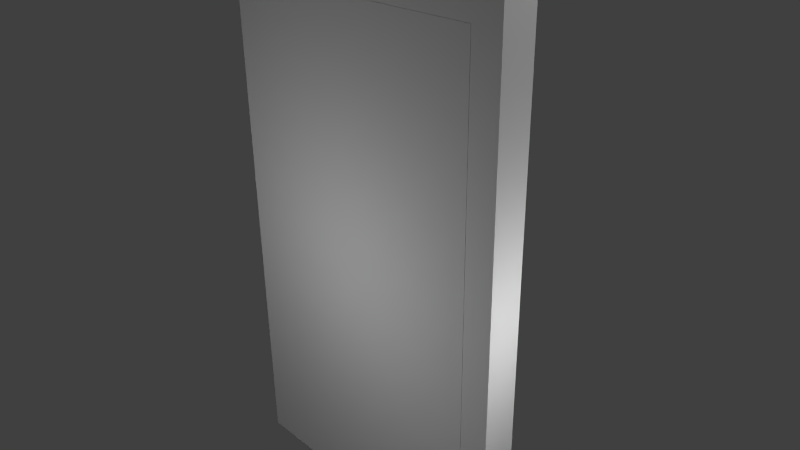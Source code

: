 # Source: door.blend  (saved by Blender 2.70.0; exported with 4.5.12 LTS)
import bpy
from mathutils import Matrix  # noqa: F401  (used for matrix-valued properties, if any)

bpy.ops.wm.read_factory_settings(use_empty=True)
scene = bpy.context.scene
scene.name = 'Scene'

# ---- collections
col_collection_1 = bpy.data.collections.new('Collection 1'); scene.collection.children.link(col_collection_1)

# ---- materials (node trees are filled in below, after node groups)
mat_material = bpy.data.materials.new('Material')
mat_material.alpha_threshold = 0.0
mat_material.use_transparent_shadow = False
mat_material.roughness = 0.5
mat_material.line_color = (0.0, 0.0, 0.0, 1.0)

# ---- material node trees

# ---- world
world_world = bpy.data.worlds.new('World'); scene.world = world_world
world_world.color = (0.05088, 0.05088, 0.05088)
world_world.use_sun_shadow = False
world_world.sun_shadow_jitter_overblur = 0.0
world_world.cycles.sampling_method = 'MANUAL'
world_world.cycles.sample_map_resolution = 256

# ---- cameras
cam_camera = bpy.data.cameras.new('Camera')
cam_camera.clip_end = 100.0
cam_camera.lens = 35.0
cam_camera.sensor_width = 32.0
cam_camera.sensor_height = 18.0
cam_camera.ortho_scale = 7.314
cam_camera.dof.focus_distance = 0.0
cam_camera.dof.aperture_fstop = 128.0

# ---- lights
light_004 = bpy.data.lights.new('Точка.004', 'POINT')
light_004.transmission_factor = 0.0
light_004.energy = 100.0
light_004.shadow_buffer_clip_start = 0.5
light_004.shadow_soft_size = 0.1
light_004.shadow_maximum_resolution = 0.006
light_004.use_absolute_resolution = True
light_004.cycles.use_multiple_importance_sampling = False
light_003 = bpy.data.lights.new('Точка.003', 'POINT')
light_003.transmission_factor = 0.0
light_003.energy = 100.0
light_003.shadow_buffer_clip_start = 0.5
light_003.shadow_soft_size = 0.1
light_003.shadow_maximum_resolution = 0.006
light_003.use_absolute_resolution = True
light_003.cycles.use_multiple_importance_sampling = False
light_002 = bpy.data.lights.new('Точка.002', 'POINT')
light_002.transmission_factor = 0.0
light_002.energy = 100.0
light_002.shadow_buffer_clip_start = 0.5
light_002.shadow_soft_size = 0.1
light_002.shadow_maximum_resolution = 0.006
light_002.use_absolute_resolution = True
light_002.cycles.use_multiple_importance_sampling = False
light_001 = bpy.data.lights.new('Точка.001', 'POINT')
light_001.transmission_factor = 0.0
light_001.energy = 100.0
light_001.shadow_buffer_clip_start = 0.5
light_001.shadow_soft_size = 0.1
light_001.shadow_maximum_resolution = 0.006
light_001.use_absolute_resolution = True
light_001.cycles.use_multiple_importance_sampling = False
light_x = bpy.data.lights.new('Точка', 'POINT')
light_x.transmission_factor = 0.0
light_x.energy = 100.0
light_x.shadow_buffer_clip_start = 0.5
light_x.shadow_soft_size = 0.1
light_x.shadow_maximum_resolution = 0.006
light_x.use_absolute_resolution = True
light_x.cycles.use_multiple_importance_sampling = False
light_lamp = bpy.data.lights.new('Lamp', 'POINT')
light_lamp.transmission_factor = 0.0
light_lamp.cutoff_distance = 30.0
light_lamp.energy = 100.0
light_lamp.shadow_buffer_clip_start = 1.001
light_lamp.shadow_soft_size = 0.1
light_lamp.shadow_maximum_resolution = 0.006
light_lamp.use_absolute_resolution = True
light_lamp.cycles.use_multiple_importance_sampling = False

# ---- meshes
me_cube = bpy.data.meshes.new('Cube')
me_cube.from_pydata([(-2.21, -0.2456, -3.881), (-2.21, 0.2456, -3.881), (2.212, 0.2456, -3.881), (2.212, -0.2456, -3.881), (-2.21, -0.2456, 3.881), (-2.21, 0.2456, 3.881), (2.212, 0.2456, 3.881), (2.212, -0.2456, 3.881), (-2.21, -0.2456, 0.0), (2.212, -0.2456, 0.0), (0.00509, -0.2456, 3.881), (0.00509, -0.2456, -3.881), (-2.21, -0.2456, 1.941), (2.212, -0.2456, -1.941), (-1.196, -0.2456, 3.881), (1.207, -0.2456, -3.881), (-2.21, -0.2456, -1.941), (2.212, -0.2456, 1.941), (1.207, -0.2456, 3.881), (-1.196, -0.2456, -3.881), (-1.797, 0.2456, -1.941), (-1.797, 0.2456, -3.881), (2.212, 0.2456, -2.911), (1.807, 0.2456, 3.881), (-2.21, 0.2456, -2.911), (-2.21, -0.2456, 2.911), (2.212, -0.2456, -2.911), (-1.797, -0.2456, 3.881), (1.807, -0.2456, -3.881), (-2.21, -0.2456, -2.911), (2.212, -0.2456, 2.911), (1.807, -0.2456, 3.881), (-1.797, -0.2456, -3.881), (0.00509, -0.2456, 3.303), (1.807, -0.2456, 0.0), (-2.21, -0.2456, 0.9704), (2.212, -0.2456, -0.9704), (-0.5956, -0.2456, 3.881), (0.6058, -0.2456, -3.881), (-2.21, -0.2456, -0.9704), (2.212, -0.2456, 0.9704), (0.6058, -0.2456, 3.881), (-0.5956, -0.2456, -3.881), (-2.21, 0.2456, 1.941), (-1.797, -0.2456, 0.0), (-1.196, 0.2456, 3.881), (2.212, 0.2456, 1.941), (1.207, 0.2456, -3.881), (-1.797, -0.2456, -1.941), (1.807, -0.2456, -1.941), (1.207, -0.2456, 3.303), (1.807, -0.2456, 1.941), (-1.196, 0.2456, -3.881), (2.212, 0.2456, -1.941), (-1.196, -0.2456, 3.303), (1.207, 0.2456, 3.881), (-1.797, -0.2456, 1.941), (-1.797, -0.2456, -2.911), (-2.21, 0.2456, -1.941), (-1.797, -0.2456, 0.9704), (0.00509, 0.2456, -3.881), (2.212, 0.2456, 0.0), (-1.797, -0.2456, -0.9704), (1.807, -0.2456, -2.911), (1.807, -0.2456, -0.9704), (0.00509, 0.2456, 3.881), (1.807, -0.2456, 0.9704), (1.807, -0.2456, 3.303), (0.6058, -0.2456, 3.303), (-2.21, 0.2456, 0.0), (-0.5956, -0.2456, 3.303), (-1.797, -0.2456, 3.303), (-1.797, 0.2456, 1.941), (-1.196, 0.2456, 3.303), (1.807, 0.2456, 1.941), (1.207, 0.2456, 3.303), (1.807, 0.2456, -1.941), (-2.21, 0.2456, 0.9704), (-0.5956, 0.2456, 3.881), (2.212, 0.2456, 0.9704), (0.6058, 0.2456, -3.881), (1.807, 0.2456, 0.0), (-0.5956, 0.2456, -3.881), (2.212, 0.2456, -0.9704), (0.6058, 0.2456, 3.881), (-2.21, 0.2456, -0.9704), (-1.797, 0.2456, 0.0), (0.00509, 0.2456, 3.303), (1.807, 0.2456, -3.881), (2.212, 0.2456, 2.911), (-1.797, 0.2456, 3.881), (-2.21, 0.2456, 2.911), (1.807, 0.2456, -2.911), (-1.797, 0.2456, -0.9704), (-1.797, 0.2456, -2.911), (-0.5956, 0.2456, 3.303), (-1.797, 0.2456, 3.303), (-1.797, 0.2456, 0.9704), (1.807, 0.2456, 3.303), (0.6058, 0.2456, 3.303), (1.807, 0.2456, -0.9704), (1.807, 0.2456, 0.9704), (-1.805, -0.2484, -3.859), (-1.805, 0.2484, -3.859), (1.805, 0.2484, -3.859), (1.805, -0.2484, -3.859), (-1.805, -0.2484, 3.314), (-1.805, 0.2484, 3.314), (1.805, 0.2484, 3.314), (1.805, -0.2484, 3.314)], [], [(4, 5, 91, 43, 77, 69, 85, 58, 24, 1, 0, 29, 16, 39, 8, 35, 12, 25), (92, 22, 2, 88), (6, 7, 30, 17, 40, 9, 36, 13, 26, 3, 2, 22, 53, 83, 61, 79, 46, 89), (57, 29, 0, 32), (0, 1, 21, 52, 82, 60, 80, 47, 88, 2, 3, 28, 15, 38, 11, 42, 19, 32), (7, 6, 23, 55, 84, 65, 78, 45, 90, 5, 4, 27, 14, 37, 10, 41, 18, 31), (84, 55, 75, 99), (65, 84, 99, 87), (59, 35, 8, 44), (23, 6, 89, 98), (62, 39, 16, 48), (55, 23, 98, 75), (43, 72, 97, 77), (77, 97, 86, 69), (90, 45, 73, 96), (5, 90, 96, 91), (91, 96, 72, 43), (71, 25, 12, 56), (78, 65, 87, 95), (45, 78, 95, 73), (48, 16, 29, 57), (58, 20, 94, 24), (24, 94, 21, 1), (69, 86, 93, 85), (85, 93, 20, 58), (56, 12, 35, 59), (76, 53, 22, 92), (44, 8, 39, 62), (26, 63, 28, 3), (13, 49, 63, 26), (36, 64, 49, 13), (9, 34, 64, 36), (98, 89, 46, 74), (40, 66, 34, 9), (17, 51, 66, 40), (30, 67, 51, 17), (7, 31, 67, 30), (31, 18, 50, 67), (100, 83, 53, 76), (18, 41, 68, 50), (41, 10, 33, 68), (101, 79, 61, 81), (10, 37, 70, 33), (37, 14, 54, 70), (14, 27, 71, 54), (27, 4, 25, 71), (81, 61, 83, 100), (74, 46, 79, 101), (28, 63, 49, 64, 34, 66, 51, 67, 98, 74, 101, 81, 100, 76, 92, 88), (50, 68, 33, 70, 54, 71, 96, 73, 95, 87, 99, 75, 98, 67), (32, 21, 94, 20, 93, 86, 97, 72, 96, 71, 56, 59, 44, 62, 48, 57), (106, 107, 103, 102), (107, 108, 104, 103), (108, 109, 105, 104), (109, 106, 102, 105), (102, 103, 104, 105), (109, 108, 107, 106)])
_uv = me_cube.uv_layers.new(name='UVКарта')
_uv.uv.foreach_set('vector', [0.0, 0.0, 0.0, 0.0, 0.0, 0.0, 0.0, 0.0, 0.0, 0.0, 0.0, 0.0, 0.0, 0.0, 0.0, 0.0, 0.0, 0.0, 0.0, 0.0, 0.0, 0.0, 0.0, 0.0, 0.0, 0.0, 0.0, 0.0, 0.0, 0.0, 0.0, 0.0, 0.0, 0.0, 0.0, 0.0, 0.09007, 0.1463, 0.06723, 0.1463, 0.06724, 0.02634, 0.09007, 0.02634, 0.0, 0.0, 0.0, 0.0, 0.0, 0.0, 0.0, 0.0, 0.0, 0.0, 0.0, 0.0, 0.0, 0.0, 0.0, 0.0, 0.0, 0.0, 0.0, 0.0, 0.0, 0.0, 0.0, 0.0, 0.0, 0.0, 0.0, 0.0, 0.0, 0.0, 0.0, 0.0, 0.0, 0.0, 0.0, 0.0, 0.2281, 0.1124, 0.2199, 0.1124, 0.2199, -0.01257, 0.2281, -0.01257, 0.0, 0.0, 0.0, 0.0, 0.0, 0.0, 0.0, 0.0, 0.0, 0.0, 0.0, 0.0, 0.0, 0.0, 0.0, 0.0, 0.0, 0.0, 0.0, 0.0, 0.0, 0.0, 0.0, 0.0, 0.0, 0.0, 0.0, 0.0, 0.0, 0.0, 0.0, 0.0, 0.0, 0.0, 0.0, 0.0, 0.0, 0.0, 0.0, 0.0, 0.0, 0.0, 0.0, 0.0, 0.0, 0.0, 0.0, 0.0, 0.0, 0.0, 0.0, 0.0, 0.0, 0.0, 0.0, 0.0, 0.0, 0.0, 0.0, 0.0, 0.0, 0.0, 0.0, 0.0, 0.0, 0.0, 0.0, 0.0, 0.0, 0.0, 0.0, 0.0, 0.1357, 0.9857, 0.1129, 0.9857, 0.1129, 0.9142, 0.1357, 0.9143, 0.1586, 0.9857, 0.1357, 0.9857, 0.1357, 0.9143, 0.1586, 0.9143, 0.2281, 0.6123, 0.2199, 0.6124, 0.2199, 0.4874, 0.2281, 0.4874, 0.09006, 0.9857, 0.06722, 0.9857, 0.06722, 0.8657, 0.09006, 0.9142, 0.2281, 0.3624, 0.2199, 0.3624, 0.2199, 0.2374, 0.2281, 0.2374, 0.1129, 0.9857, 0.09006, 0.9857, 0.09006, 0.9142, 0.1129, 0.9142, 0.25, 0.746, 0.2271, 0.7459, 0.2271, 0.626, 0.25, 0.626, 0.25, 0.626, 0.2271, 0.626, 0.2272, 0.5061, 0.25, 0.5061, 0.2271, 0.9858, 0.2043, 0.9857, 0.2043, 0.9143, 0.2271, 0.9143, 0.2499, 0.9858, 0.2271, 0.9858, 0.2271, 0.9143, 0.2499, 0.8659, 0.2499, 0.8659, 0.2271, 0.9143, 0.2271, 0.7459, 0.25, 0.746, 0.2281, 0.9128, 0.2199, 0.8623, 0.2199, 0.7373, 0.2281, 0.7373, 0.1814, 0.9857, 0.1586, 0.9857, 0.1586, 0.9143, 0.1814, 0.9143, 0.2043, 0.9857, 0.1814, 0.9857, 0.1814, 0.9143, 0.2043, 0.9143, 0.2281, 0.2374, 0.2199, 0.2374, 0.2199, 0.1124, 0.2281, 0.1124, 0.2501, 0.2663, 0.2272, 0.2662, 0.2272, 0.1463, 0.2501, 0.1463, 0.2501, 0.1463, 0.2272, 0.1463, 0.2273, 0.02633, 0.2501, 0.02638, 0.25, 0.5061, 0.2272, 0.5061, 0.2272, 0.3861, 0.25, 0.3862, 0.25, 0.3862, 0.2272, 0.3861, 0.2272, 0.2662, 0.2501, 0.2663, 0.2281, 0.7373, 0.2199, 0.7373, 0.2199, 0.6124, 0.2281, 0.6123, 0.09007, 0.2662, 0.06723, 0.2662, 0.06723, 0.1463, 0.09007, 0.1463, 0.2281, 0.4874, 0.2199, 0.4874, 0.2199, 0.3624, 0.2281, 0.3624, 0.2851, 0.1126, 0.277, 0.1126, 0.277, -0.0123, 0.2851, -0.01233, 0.2851, 0.2375, 0.277, 0.2376, 0.277, 0.1126, 0.2851, 0.1126, 0.2852, 0.3625, 0.277, 0.3625, 0.277, 0.2376, 0.2851, 0.2375, 0.2852, 0.4874, 0.277, 0.4874, 0.277, 0.3625, 0.2852, 0.3625, 0.09006, 0.9142, 0.06722, 0.8657, 0.06723, 0.7458, 0.09007, 0.7458, 0.2852, 0.6123, 0.277, 0.6124, 0.277, 0.4874, 0.2852, 0.4874, 0.2852, 0.7373, 0.277, 0.7373, 0.277, 0.6124, 0.2852, 0.6123, 0.2852, 0.8622, 0.277, 0.9127, 0.277, 0.7373, 0.2852, 0.7373, 0.2852, 0.9871, 0.277, 0.9872, 0.277, 0.9127, 0.2852, 0.8622, 0.277, 0.9872, 0.2689, 0.9872, 0.2689, 0.9128, 0.277, 0.9127, 0.09007, 0.3861, 0.06723, 0.3861, 0.06723, 0.2662, 0.09007, 0.2662, 0.2689, 0.9872, 0.2607, 0.9872, 0.2607, 0.9128, 0.2689, 0.9128, 0.2607, 0.9872, 0.2526, 0.9872, 0.2526, 0.9128, 0.2607, 0.9128, 0.09007, 0.6259, 0.06723, 0.6259, 0.06723, 0.506, 0.09007, 0.506, 0.2526, 0.9872, 0.2444, 0.9872, 0.2444, 0.9128, 0.2526, 0.9128, 0.2444, 0.9872, 0.2362, 0.9873, 0.2362, 0.9128, 0.2444, 0.9128, 0.2362, 0.9873, 0.2281, 0.9873, 0.2281, 0.9128, 0.2362, 0.9128, 0.2281, 0.9873, 0.2199, 0.9873, 0.2199, 0.8623, 0.2281, 0.9128, 0.09007, 0.506, 0.06723, 0.506, 0.06723, 0.3861, 0.09007, 0.3861, 0.09007, 0.7458, 0.06723, 0.7458, 0.06723, 0.6259, 0.09007, 0.6259, 8.844e-05, 1.0, 7.726e-05, 0.946, 6.624e-05, 0.892, 5.549e-05, 0.838, 4.566e-05, 0.7841, 3.638e-05, 0.7301, 2.812e-05, 0.6761, 1.939e-05, 0.6003, 0.02734, 0.6003, 0.02735, 0.6761, 0.02736, 0.7301, 0.02736, 0.7841, 0.02737, 0.838, 0.02739, 0.892, 0.0274, 0.946, 0.02741, 1.0, 1.716e-05, 0.5669, 1.655e-05, 0.5335, 1.725e-05, 0.5001, 1.901e-05, 0.4666, 2.166e-05, 0.4332, 2.505e-05, 0.3998, 0.02735, 0.3998, 0.02735, 0.4332, 0.02734, 0.4666, 0.02734, 0.5001, 0.02734, 0.5335, 0.02734, 0.5669, 0.02734, 0.6003, 1.939e-05, 0.6003, 8.117e-05, 1.655e-05, 0.02741, 2.072e-05, 0.0274, 0.05401, 0.02739, 0.108, 0.02738, 0.162, 0.02738, 0.216, 0.02737, 0.27, 0.02736, 0.324, 0.02735, 0.3998, 2.505e-05, 0.3998, 3.446e-05, 0.324, 4.163e-05, 0.27, 4.91e-05, 0.216, 5.68e-05, 0.162, 6.477e-05, 0.108, 7.293e-05, 0.05401, 0.0, 0.0, 0.0, 0.0, 0.0, 0.0, 0.0, 0.0, 0.01569, 0.9832, 0.4876, 0.9832, 0.4876, 0.01677, 0.01568, 0.01677, 0.0, 0.0, 0.0, 0.0, 0.0, 0.0, 0.0, 0.0, 0.4824, 0.9808, 0.02086, 0.9808, 0.02086, 0.01923, 0.4824, 0.01923, 0.0, 0.0, 0.0, 0.0, 0.0, 0.0, 0.0, 0.0, 0.0, 0.0, 0.0, 0.0, 0.0, 0.0, 0.0, 0.0])
me_cube.materials.append(mat_material)
me_cube.use_remesh_preserve_volume = False
me_cube.use_remesh_preserve_attributes = False
me_cube.use_mirror_vertex_groups = False
me_cube.update()

# ---- objects
ob_004 = bpy.data.objects.new('Точка.004', light_004)
ob_003 = bpy.data.objects.new('Точка.003', light_003)
ob_002 = bpy.data.objects.new('Точка.002', light_002)
ob_001 = bpy.data.objects.new('Точка.001', light_001)
ob_x = bpy.data.objects.new('Точка', light_x)
ob_cube = bpy.data.objects.new('Cube', me_cube)
ob_lamp = bpy.data.objects.new('Lamp', light_lamp)
ob_camera = bpy.data.objects.new('Camera', cam_camera)

# ---- transforms, parenting, visibility, modifiers, constraints
ob_004.location = (-0.03269, -3.204, -8.155e-08)
ob_004.lineart.crease_threshold = 0.0
ob_003.location = (0.0, 2.354, 5.992e-08)
ob_003.lineart.crease_threshold = 0.0
ob_002.location = (-4.152, 0.03269, 8.322e-10)
ob_002.lineart.crease_threshold = 0.0
ob_001.location = (4.021, 0.0, 0.0)
ob_001.lineart.crease_threshold = 0.0
ob_x.location = (0.0, 0.0, 0.0)
ob_x.lineart.crease_threshold = 0.0
ob_cube.location = (0.0, 0.0, 0.0)
ob_cube.lock_rotations_4d = False
ob_cube.empty_display_type = 'ARROWS'
ob_cube.lineart.crease_threshold = 0.0
ob_lamp.location = (4.076, 1.005, 5.904)
ob_lamp.rotation_euler = (0.6503, 0.05522, 1.866)
ob_lamp.lock_rotations_4d = False
ob_lamp.empty_display_type = 'ARROWS'
ob_lamp.color = (0.0, 0.0, 0.0, 0.0)
ob_lamp.lineart.crease_threshold = 0.0
ob_camera.location = (7.481, -6.508, 5.344)
ob_camera.rotation_euler = (1.109, 0.01082, 0.8149)
ob_camera.lock_rotations_4d = False
ob_camera.empty_display_type = 'ARROWS'
ob_camera.color = (0.0, 0.0, 0.0, 0.0)
ob_camera.display_type = 'WIRE'
ob_camera.lineart.crease_threshold = 0.0

# ---- collection membership
col_collection_1.objects.link(ob_004)
col_collection_1.objects.link(ob_003)
col_collection_1.objects.link(ob_002)
col_collection_1.objects.link(ob_001)
col_collection_1.objects.link(ob_x)
col_collection_1.objects.link(ob_cube)
col_collection_1.objects.link(ob_lamp)
col_collection_1.objects.link(ob_camera)

# ---- scene / render settings (as saved in the file)
scene.camera = ob_camera
scene.frame_start = 1; scene.frame_end = 250; scene.frame_set(1)
scene.render.engine = 'BLENDER_EEVEE_NEXT'
scene.render.resolution_percentage = 50
scene.render.dither_intensity = 0.0
scene.cycles.use_denoising = False
scene.cycles.samples = 10
scene.cycles.sampling_pattern = 'TABULATED_SOBOL'
scene.cycles.light_sampling_threshold = 0.0
scene.cycles.use_adaptive_sampling = False
scene.cycles.use_light_tree = False
scene.cycles.blur_glossy = 0.0
scene.cycles.volume_bounces = 1
scene.cycles.pixel_filter_type = 'GAUSSIAN'
scene.cycles.sample_clamp_indirect = 0.0
scene.view_settings.view_transform = 'Standard'
bpy.context.view_layer.update()
